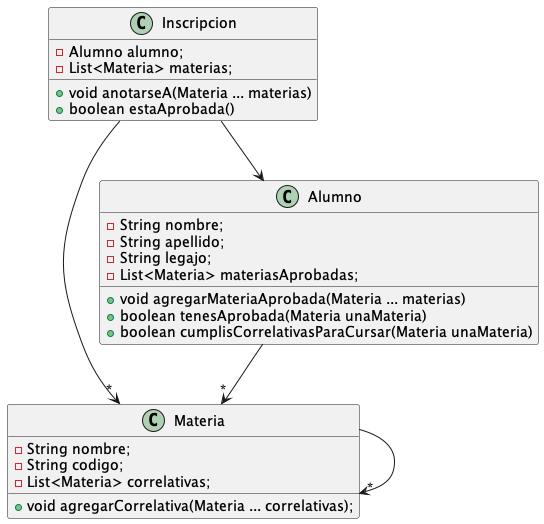

The diagram above was rendered by PlantUML. Its source (embedded in the PNG):
@startuml

class Materia {
    - String nombre;
    - String codigo;
    - List<Materia> correlativas;

    + void agregarCorrelativa(Materia ... correlativas);
}

class Alumno {
    - String nombre;
    - String apellido;
    - String legajo;
    - List<Materia> materiasAprobadas;

    + void agregarMateriaAprobada(Materia ... materias)
    + boolean tenesAprobada(Materia unaMateria)
    + boolean cumplisCorrelativasParaCursar(Materia unaMateria)
}

class Inscripcion {
    - Alumno alumno;
    - List<Materia> materias;

    + void anotarseA(Materia ... materias)
    + boolean estaAprobada()
}

Inscripcion --> Alumno
Inscripcion -->"*" Materia
Materia -->"*" Materia
Alumno -->"*" Materia

@enduml